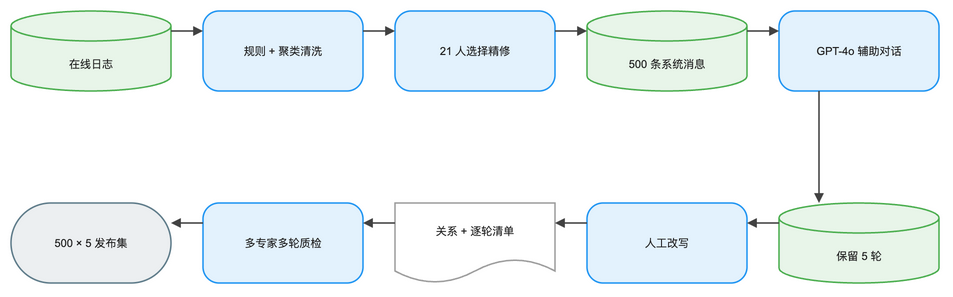

The diagram above was exported from draw.io. Its source (the exported page's mxGraphModel, read from the mxfile embedded in the PNG):
<mxGraphModel dx="1120" dy="720" grid="1" gridSize="8" guides="1" tooltips="1" connect="1" arrows="1" fold="1" page="1" pageScale="1" pageWidth="992" pageHeight="392" math="1" background="#FFFFFF">
  <root>
    <mxCell id="0" />
    <mxCell id="1" parent="0" />
    <mxCell id="2" value="在线日志" style="shape=cylinder3;boundedLbl=1;backgroundOutline=1;size=15;html=1;whiteSpace=wrap;fillColor=#E8F5E9;strokeColor=#4CAF50;strokeWidth=1.5;fontColor=#212121;fontSize=11;fontFamily=Arial, Helvetica, sans-serif;verticalAlign=middle;align=center" vertex="1" parent="1">
      <mxGeometry x="-16" y="40" width="160" height="80" as="geometry" />
    </mxCell>
    <mxCell id="3" value="规则 + 聚类清洗" style="rounded=1;arcSize=20;html=1;whiteSpace=wrap;fillColor=#E3F2FD;strokeColor=#2196F3;strokeWidth=1.5;fontColor=#212121;fontSize=11;fontFamily=Arial, Helvetica, sans-serif;verticalAlign=middle;align=center" vertex="1" parent="1">
      <mxGeometry x="176" y="40" width="160" height="80" as="geometry" />
    </mxCell>
    <mxCell id="4" value="21 人选择精修" style="rounded=1;arcSize=20;html=1;whiteSpace=wrap;fillColor=#E3F2FD;strokeColor=#2196F3;strokeWidth=1.5;fontColor=#212121;fontSize=11;fontFamily=Arial, Helvetica, sans-serif;verticalAlign=middle;align=center" vertex="1" parent="1">
      <mxGeometry x="368" y="40" width="160" height="80" as="geometry" />
    </mxCell>
    <mxCell id="5" value="500 条系统消息" style="shape=cylinder3;boundedLbl=1;backgroundOutline=1;size=15;html=1;whiteSpace=wrap;fillColor=#E8F5E9;strokeColor=#4CAF50;strokeWidth=1.5;fontColor=#212121;fontSize=11;fontFamily=Arial, Helvetica, sans-serif;verticalAlign=middle;align=center" vertex="1" parent="1">
      <mxGeometry x="560" y="40" width="160" height="80" as="geometry" />
    </mxCell>
    <mxCell id="6" value="GPT-4o 辅助对话" style="rounded=1;arcSize=20;html=1;whiteSpace=wrap;fillColor=#E3F2FD;strokeColor=#2196F3;strokeWidth=1.5;fontColor=#212121;fontSize=11;fontFamily=Arial, Helvetica, sans-serif;verticalAlign=middle;align=center" vertex="1" parent="1">
      <mxGeometry x="752" y="40" width="160" height="80" as="geometry" />
    </mxCell>
    <mxCell id="7" value="保留 5 轮" style="shape=cylinder3;boundedLbl=1;backgroundOutline=1;size=15;html=1;whiteSpace=wrap;fillColor=#E8F5E9;strokeColor=#4CAF50;strokeWidth=1.5;fontColor=#212121;fontSize=11;fontFamily=Arial, Helvetica, sans-serif;verticalAlign=middle;align=center" vertex="1" parent="1">
      <mxGeometry x="752" y="232" width="160" height="80" as="geometry" />
    </mxCell>
    <mxCell id="8" value="人工改写" style="rounded=1;arcSize=20;html=1;whiteSpace=wrap;fillColor=#E3F2FD;strokeColor=#2196F3;strokeWidth=1.5;fontColor=#212121;fontSize=11;fontFamily=Arial, Helvetica, sans-serif;verticalAlign=middle;align=center" vertex="1" parent="1">
      <mxGeometry x="560" y="232" width="160" height="80" as="geometry" />
    </mxCell>
    <mxCell id="9" value="关系 + 逐轮清单" style="shape=document;boundedLbl=1;html=1;whiteSpace=wrap;fillColor=#FFFFFF;strokeColor=#9E9E9E;strokeWidth=1.5;fontColor=#212121;fontSize=11;fontFamily=Arial, Helvetica, sans-serif;verticalAlign=middle;align=center" vertex="1" parent="1">
      <mxGeometry x="368" y="232" width="160" height="80" as="geometry" />
    </mxCell>
    <mxCell id="10" value="多专家多轮质检" style="rounded=1;arcSize=20;html=1;whiteSpace=wrap;fillColor=#E3F2FD;strokeColor=#2196F3;strokeWidth=1.5;fontColor=#212121;fontSize=11;fontFamily=Arial, Helvetica, sans-serif;verticalAlign=middle;align=center" vertex="1" parent="1">
      <mxGeometry x="176" y="232" width="160" height="80" as="geometry" />
    </mxCell>
    <mxCell id="11" value="500 × 5 发布集" style="rounded=1;arcSize=50;html=1;whiteSpace=wrap;fillColor=#ECEFF1;strokeColor=#607D8B;strokeWidth=1.5;fontColor=#212121;fontSize=11;fontFamily=Arial, Helvetica, sans-serif;verticalAlign=middle;align=center" vertex="1" parent="1">
      <mxGeometry x="-16" y="232" width="160" height="80" as="geometry" />
    </mxCell>
    <mxCell id="12" value="" style="edgeStyle=orthogonalEdgeStyle;rounded=0;orthogonalLoop=1;jettySize=auto;html=1;strokeColor=#424242;strokeWidth=1.5;endArrow=block;endFill=1;exitX=1;exitY=0.25;exitDx=0;exitDy=0;entryX=0;entryY=0.25;entryDx=0;entryDy=0;jumpStyle=arc;jumpSize=8" edge="1" parent="1" source="2" target="3">
      <mxGeometry relative="1" as="geometry" />
    </mxCell>
    <mxCell id="13" value="" style="edgeStyle=orthogonalEdgeStyle;rounded=0;orthogonalLoop=1;jettySize=auto;html=1;strokeColor=#424242;strokeWidth=1.5;endArrow=block;endFill=1;exitX=1;exitY=0.25;exitDx=0;exitDy=0;entryX=0;entryY=0.25;entryDx=0;entryDy=0;jumpStyle=arc;jumpSize=8" edge="1" parent="1" source="3" target="4">
      <mxGeometry relative="1" as="geometry" />
    </mxCell>
    <mxCell id="14" value="" style="edgeStyle=orthogonalEdgeStyle;rounded=0;orthogonalLoop=1;jettySize=auto;html=1;strokeColor=#424242;strokeWidth=1.5;endArrow=block;endFill=1;exitX=1;exitY=0.25;exitDx=0;exitDy=0;entryX=0;entryY=0.25;entryDx=0;entryDy=0;jumpStyle=arc;jumpSize=8" edge="1" parent="1" source="4" target="5">
      <mxGeometry relative="1" as="geometry" />
    </mxCell>
    <mxCell id="15" value="" style="edgeStyle=orthogonalEdgeStyle;rounded=0;orthogonalLoop=1;jettySize=auto;html=1;strokeColor=#424242;strokeWidth=1.5;endArrow=block;endFill=1;exitX=1;exitY=0.25;exitDx=0;exitDy=0;entryX=0;entryY=0.25;entryDx=0;entryDy=0;jumpStyle=arc;jumpSize=8" edge="1" parent="1" source="5" target="6">
      <mxGeometry relative="1" as="geometry" />
    </mxCell>
    <mxCell id="16" value="" style="edgeStyle=orthogonalEdgeStyle;rounded=0;orthogonalLoop=1;jettySize=auto;html=1;strokeColor=#424242;strokeWidth=1.5;endArrow=block;endFill=1;exitX=0.25;exitY=1;exitDx=0;exitDy=0;entryX=0.25;entryY=0;entryDx=0;entryDy=0;jumpStyle=arc;jumpSize=8" edge="1" parent="1" source="6" target="7">
      <mxGeometry relative="1" as="geometry" />
    </mxCell>
    <mxCell id="17" value="" style="edgeStyle=orthogonalEdgeStyle;rounded=0;orthogonalLoop=1;jettySize=auto;html=1;strokeColor=#424242;strokeWidth=1.5;endArrow=block;endFill=1;exitX=0;exitY=0.25;exitDx=0;exitDy=0;entryX=1;entryY=0.25;entryDx=0;entryDy=0;jumpStyle=arc;jumpSize=8" edge="1" parent="1" source="7" target="8">
      <mxGeometry relative="1" as="geometry" />
    </mxCell>
    <mxCell id="18" value="" style="edgeStyle=orthogonalEdgeStyle;rounded=0;orthogonalLoop=1;jettySize=auto;html=1;strokeColor=#424242;strokeWidth=1.5;endArrow=block;endFill=1;exitX=0;exitY=0.25;exitDx=0;exitDy=0;entryX=1;entryY=0.25;entryDx=0;entryDy=0;jumpStyle=arc;jumpSize=8" edge="1" parent="1" source="8" target="9">
      <mxGeometry relative="1" as="geometry" />
    </mxCell>
    <mxCell id="19" value="" style="edgeStyle=orthogonalEdgeStyle;rounded=0;orthogonalLoop=1;jettySize=auto;html=1;strokeColor=#424242;strokeWidth=1.5;endArrow=block;endFill=1;exitX=0;exitY=0.25;exitDx=0;exitDy=0;entryX=1;entryY=0.25;entryDx=0;entryDy=0;jumpStyle=arc;jumpSize=8" edge="1" parent="1" source="9" target="10">
      <mxGeometry relative="1" as="geometry" />
    </mxCell>
    <mxCell id="20" value="" style="edgeStyle=orthogonalEdgeStyle;rounded=0;orthogonalLoop=1;jettySize=auto;html=1;strokeColor=#424242;strokeWidth=1.5;endArrow=block;endFill=1;exitX=0;exitY=0.25;exitDx=0;exitDy=0;entryX=1;entryY=0.25;entryDx=0;entryDy=0;jumpStyle=arc;jumpSize=8" edge="1" parent="1" source="10" target="11">
      <mxGeometry relative="1" as="geometry" />
    </mxCell>
  </root>
</mxGraphModel>